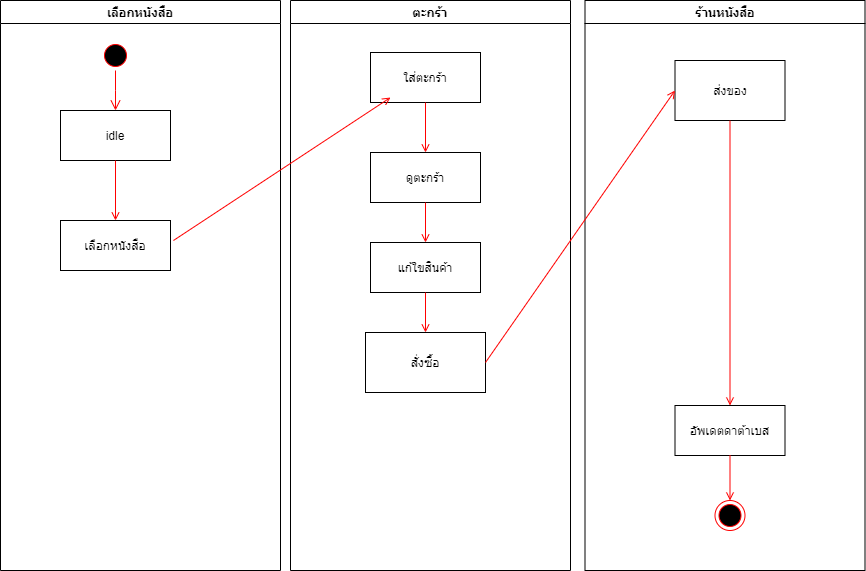

The diagram above was exported from draw.io. Its source (the exported page's mxGraphModel, read from the mxfile embedded in the PNG):
<mxGraphModel dx="1422" dy="794" grid="1" gridSize="10" guides="1" tooltips="1" connect="1" arrows="1" fold="1" page="1" pageScale="1" pageWidth="1169" pageHeight="826" background="none" math="0" shadow="0">
  <root>
    <mxCell id="0" />
    <mxCell id="1" parent="0" />
    <mxCell id="2" value="เลือกหนังสือ" style="swimlane;whiteSpace=wrap" parent="1" vertex="1">
      <mxGeometry x="140" y="128" width="280" height="570" as="geometry" />
    </mxCell>
    <mxCell id="5" value="" style="ellipse;shape=startState;fillColor=#000000;strokeColor=#ff0000;" parent="2" vertex="1">
      <mxGeometry x="100" y="40" width="30" height="30" as="geometry" />
    </mxCell>
    <mxCell id="6" value="" style="edgeStyle=elbowEdgeStyle;elbow=horizontal;verticalAlign=bottom;endArrow=open;endSize=8;strokeColor=#FF0000;endFill=1;rounded=0" parent="2" source="5" target="7" edge="1">
      <mxGeometry x="100" y="40" as="geometry">
        <mxPoint x="115" y="110" as="targetPoint" />
      </mxGeometry>
    </mxCell>
    <mxCell id="7" value="idle" style="" parent="2" vertex="1">
      <mxGeometry x="60" y="110" width="110" height="50" as="geometry" />
    </mxCell>
    <mxCell id="8" value="เลือกหนังสือ" style="" parent="2" vertex="1">
      <mxGeometry x="60" y="220" width="110" height="50" as="geometry" />
    </mxCell>
    <mxCell id="9" value="" style="endArrow=open;strokeColor=#FF0000;endFill=1;rounded=0" parent="2" source="7" target="8" edge="1">
      <mxGeometry relative="1" as="geometry" />
    </mxCell>
    <mxCell id="3" value="ตะกร้า" style="swimlane;whiteSpace=wrap" parent="1" vertex="1">
      <mxGeometry x="430" y="128" width="280" height="570" as="geometry" />
    </mxCell>
    <mxCell id="10" value="ใส่ตะกร้า" style="" parent="3" vertex="1">
      <mxGeometry x="80" y="52" width="110" height="50" as="geometry" />
    </mxCell>
    <mxCell id="qyOXAfDLdYKABO7LZ1Ev-41" value="ดูตะกร้า" style="" parent="3" vertex="1">
      <mxGeometry x="80" y="152" width="110" height="50" as="geometry" />
    </mxCell>
    <mxCell id="20" value="" style="endArrow=open;strokeColor=#FF0000;endFill=1;rounded=0;entryX=0.5;entryY=0;entryDx=0;entryDy=0;" parent="3" source="10" target="qyOXAfDLdYKABO7LZ1Ev-41" edge="1">
      <mxGeometry relative="1" as="geometry">
        <mxPoint x="20" y="350" as="targetPoint" />
      </mxGeometry>
    </mxCell>
    <mxCell id="qyOXAfDLdYKABO7LZ1Ev-42" value="แก้ใขสินค้า" style="" parent="3" vertex="1">
      <mxGeometry x="80" y="242" width="110" height="50" as="geometry" />
    </mxCell>
    <mxCell id="qyOXAfDLdYKABO7LZ1Ev-43" value="" style="endArrow=open;strokeColor=#FF0000;endFill=1;rounded=0;entryX=0.5;entryY=0;entryDx=0;entryDy=0;exitX=0.5;exitY=1;exitDx=0;exitDy=0;" parent="3" source="qyOXAfDLdYKABO7LZ1Ev-41" target="qyOXAfDLdYKABO7LZ1Ev-42" edge="1">
      <mxGeometry relative="1" as="geometry">
        <mxPoint x="150.0612244897959" y="272" as="sourcePoint" />
        <mxPoint x="-395.5" y="392" as="targetPoint" />
      </mxGeometry>
    </mxCell>
    <mxCell id="qyOXAfDLdYKABO7LZ1Ev-46" value="สั่งซื้อ" style="rounded=0;whiteSpace=wrap;html=1;" parent="3" vertex="1">
      <mxGeometry x="75" y="332" width="120" height="60" as="geometry" />
    </mxCell>
    <mxCell id="qyOXAfDLdYKABO7LZ1Ev-53" value="" style="endArrow=open;strokeColor=#FF0000;endFill=1;rounded=0;entryX=0.5;entryY=0;entryDx=0;entryDy=0;exitX=0.5;exitY=1;exitDx=0;exitDy=0;" parent="3" source="qyOXAfDLdYKABO7LZ1Ev-42" target="qyOXAfDLdYKABO7LZ1Ev-46" edge="1">
      <mxGeometry relative="1" as="geometry">
        <mxPoint x="-107.05357142857133" y="250" as="sourcePoint" />
        <mxPoint x="110" y="107" as="targetPoint" />
      </mxGeometry>
    </mxCell>
    <mxCell id="4" value="ร้านหนังสือ" style="swimlane;whiteSpace=wrap" parent="1" vertex="1">
      <mxGeometry x="724.5" y="128" width="280" height="570" as="geometry" />
    </mxCell>
    <mxCell id="33" value="อัพเดตดาต้าเบส" style="" parent="4" vertex="1">
      <mxGeometry x="90" y="405" width="110" height="50" as="geometry" />
    </mxCell>
    <mxCell id="38" value="" style="ellipse;shape=endState;fillColor=#000000;strokeColor=#ff0000" parent="4" vertex="1">
      <mxGeometry x="130" y="500" width="30" height="30" as="geometry" />
    </mxCell>
    <mxCell id="39" value="" style="endArrow=open;strokeColor=#FF0000;endFill=1;rounded=0" parent="4" source="33" target="38" edge="1">
      <mxGeometry relative="1" as="geometry" />
    </mxCell>
    <mxCell id="qyOXAfDLdYKABO7LZ1Ev-45" value="ส่งของ" style="rounded=0;whiteSpace=wrap;html=1;" parent="4" vertex="1">
      <mxGeometry x="90" y="60" width="110" height="60" as="geometry" />
    </mxCell>
    <mxCell id="11" value="" style="endArrow=open;strokeColor=#FF0000;endFill=1;rounded=0;entryX=0.5;entryY=0;entryDx=0;entryDy=0;exitX=0.5;exitY=1;exitDx=0;exitDy=0;" parent="4" source="qyOXAfDLdYKABO7LZ1Ev-45" target="33" edge="1">
      <mxGeometry relative="1" as="geometry">
        <mxPoint x="105.5" y="312" as="sourcePoint" />
        <Array as="points" />
      </mxGeometry>
    </mxCell>
    <mxCell id="qyOXAfDLdYKABO7LZ1Ev-51" value="" style="endArrow=open;strokeColor=#FF0000;endFill=1;rounded=0;entryX=0;entryY=0.5;entryDx=0;entryDy=0;exitX=1;exitY=0.5;exitDx=0;exitDy=0;" parent="1" source="qyOXAfDLdYKABO7LZ1Ev-46" target="qyOXAfDLdYKABO7LZ1Ev-45" edge="1">
      <mxGeometry relative="1" as="geometry">
        <mxPoint x="689.9964285714286" y="483" as="sourcePoint" />
        <mxPoint x="907.05" y="340" as="targetPoint" />
      </mxGeometry>
    </mxCell>
    <mxCell id="qyOXAfDLdYKABO7LZ1Ev-52" value="" style="endArrow=open;strokeColor=#FF0000;endFill=1;rounded=0;entryX=0;entryY=0.5;entryDx=0;entryDy=0;" parent="1" edge="1">
      <mxGeometry relative="1" as="geometry">
        <mxPoint x="312.94642857142867" y="368" as="sourcePoint" />
        <mxPoint x="530" y="225" as="targetPoint" />
      </mxGeometry>
    </mxCell>
  </root>
</mxGraphModel>